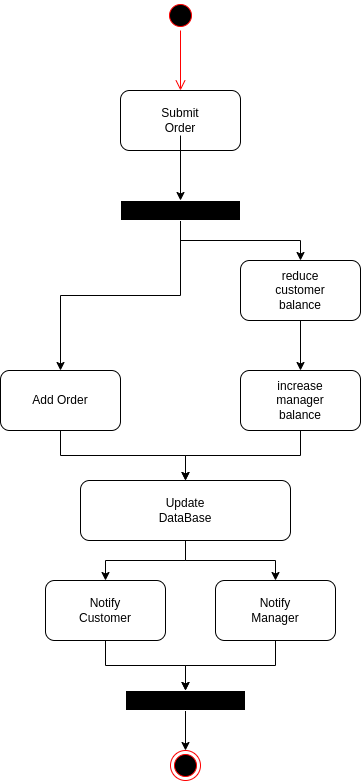

The diagram above was exported from draw.io. Its source (the exported page's mxGraphModel, read from the mxfile embedded in the PNG):
<mxGraphModel dx="1210" dy="758" grid="1" gridSize="10" guides="1" tooltips="1" connect="1" arrows="1" fold="1" page="1" pageScale="1" pageWidth="850" pageHeight="1100" math="0" shadow="0">
  <root>
    <mxCell id="0" />
    <mxCell id="1" parent="0" />
    <mxCell id="GKzGYHvka2YEYoNHw4vU-1" value="" style="ellipse;html=1;shape=startState;fillColor=#000000;strokeColor=#ff0000;" parent="1" vertex="1">
      <mxGeometry x="395" y="60" width="30" height="30" as="geometry" />
    </mxCell>
    <mxCell id="GKzGYHvka2YEYoNHw4vU-2" value="" style="edgeStyle=orthogonalEdgeStyle;html=1;verticalAlign=bottom;endArrow=open;endSize=8;strokeColor=#ff0000;rounded=0;" parent="1" source="GKzGYHvka2YEYoNHw4vU-1" edge="1">
      <mxGeometry relative="1" as="geometry">
        <mxPoint x="410" y="150" as="targetPoint" />
      </mxGeometry>
    </mxCell>
    <mxCell id="GKzGYHvka2YEYoNHw4vU-3" value="" style="rounded=1;whiteSpace=wrap;html=1;" parent="1" vertex="1">
      <mxGeometry x="350" y="150" width="120" height="60" as="geometry" />
    </mxCell>
    <mxCell id="GKzGYHvka2YEYoNHw4vU-12" style="edgeStyle=orthogonalEdgeStyle;rounded=0;orthogonalLoop=1;jettySize=auto;html=1;" parent="1" source="GKzGYHvka2YEYoNHw4vU-4" target="GKzGYHvka2YEYoNHw4vU-10" edge="1">
      <mxGeometry relative="1" as="geometry" />
    </mxCell>
    <mxCell id="GKzGYHvka2YEYoNHw4vU-4" value="Submit Order" style="text;html=1;strokeColor=none;fillColor=none;align=center;verticalAlign=middle;whiteSpace=wrap;rounded=0;" parent="1" vertex="1">
      <mxGeometry x="380" y="165" width="60" height="30" as="geometry" />
    </mxCell>
    <mxCell id="GKzGYHvka2YEYoNHw4vU-21" style="edgeStyle=orthogonalEdgeStyle;rounded=0;orthogonalLoop=1;jettySize=auto;html=1;" parent="1" source="GKzGYHvka2YEYoNHw4vU-10" target="GKzGYHvka2YEYoNHw4vU-17" edge="1">
      <mxGeometry relative="1" as="geometry" />
    </mxCell>
    <mxCell id="w6opvxKxJVL7PVeIpJB7-12" style="edgeStyle=orthogonalEdgeStyle;rounded=0;orthogonalLoop=1;jettySize=auto;html=1;" edge="1" parent="1" source="GKzGYHvka2YEYoNHw4vU-10" target="GKzGYHvka2YEYoNHw4vU-16">
      <mxGeometry relative="1" as="geometry" />
    </mxCell>
    <mxCell id="GKzGYHvka2YEYoNHw4vU-10" value="" style="verticalLabelPosition=bottom;verticalAlign=top;html=1;shape=mxgraph.basic.rect;fillColor2=none;strokeWidth=1;size=20;indent=5;strokeColor=#FFFFFF;fillColor=#000000;" parent="1" vertex="1">
      <mxGeometry x="350" y="260" width="120" height="20" as="geometry" />
    </mxCell>
    <mxCell id="w6opvxKxJVL7PVeIpJB7-11" style="edgeStyle=orthogonalEdgeStyle;rounded=0;orthogonalLoop=1;jettySize=auto;html=1;" edge="1" parent="1" source="GKzGYHvka2YEYoNHw4vU-16" target="3_qsfqMj9dTWY6W7H2ic-4">
      <mxGeometry relative="1" as="geometry" />
    </mxCell>
    <mxCell id="GKzGYHvka2YEYoNHw4vU-16" value="" style="rounded=1;whiteSpace=wrap;html=1;strokeColor=#000000;fillColor=#FFFFFF;" parent="1" vertex="1">
      <mxGeometry x="230" y="430" width="120" height="60" as="geometry" />
    </mxCell>
    <mxCell id="3_qsfqMj9dTWY6W7H2ic-7" style="edgeStyle=orthogonalEdgeStyle;rounded=0;orthogonalLoop=1;jettySize=auto;html=1;" parent="1" source="GKzGYHvka2YEYoNHw4vU-17" target="GKzGYHvka2YEYoNHw4vU-22" edge="1">
      <mxGeometry relative="1" as="geometry" />
    </mxCell>
    <mxCell id="GKzGYHvka2YEYoNHw4vU-17" value="" style="rounded=1;whiteSpace=wrap;html=1;strokeColor=#000000;fillColor=#FFFFFF;" parent="1" vertex="1">
      <mxGeometry x="470" y="320" width="120" height="60" as="geometry" />
    </mxCell>
    <mxCell id="GKzGYHvka2YEYoNHw4vU-18" value="Add Order" style="text;html=1;strokeColor=none;fillColor=none;align=center;verticalAlign=middle;whiteSpace=wrap;rounded=0;" parent="1" vertex="1">
      <mxGeometry x="260" y="445" width="60" height="30" as="geometry" />
    </mxCell>
    <mxCell id="GKzGYHvka2YEYoNHw4vU-19" value="reduce customer balance" style="text;html=1;strokeColor=none;fillColor=none;align=center;verticalAlign=middle;whiteSpace=wrap;rounded=0;" parent="1" vertex="1">
      <mxGeometry x="500" y="335" width="60" height="30" as="geometry" />
    </mxCell>
    <mxCell id="3_qsfqMj9dTWY6W7H2ic-9" style="edgeStyle=orthogonalEdgeStyle;rounded=0;orthogonalLoop=1;jettySize=auto;html=1;" parent="1" source="GKzGYHvka2YEYoNHw4vU-22" target="3_qsfqMj9dTWY6W7H2ic-4" edge="1">
      <mxGeometry relative="1" as="geometry" />
    </mxCell>
    <mxCell id="GKzGYHvka2YEYoNHw4vU-22" value="" style="rounded=1;whiteSpace=wrap;html=1;strokeColor=#000000;fillColor=#FFFFFF;" parent="1" vertex="1">
      <mxGeometry x="470" y="430" width="120" height="60" as="geometry" />
    </mxCell>
    <mxCell id="GKzGYHvka2YEYoNHw4vU-23" value="increase manager balance" style="text;html=1;strokeColor=none;fillColor=none;align=center;verticalAlign=middle;whiteSpace=wrap;rounded=0;" parent="1" vertex="1">
      <mxGeometry x="500" y="445" width="60" height="30" as="geometry" />
    </mxCell>
    <mxCell id="GKzGYHvka2YEYoNHw4vU-32" style="edgeStyle=orthogonalEdgeStyle;rounded=0;orthogonalLoop=1;jettySize=auto;html=1;" parent="1" source="GKzGYHvka2YEYoNHw4vU-28" target="GKzGYHvka2YEYoNHw4vU-31" edge="1">
      <mxGeometry relative="1" as="geometry" />
    </mxCell>
    <mxCell id="GKzGYHvka2YEYoNHw4vU-28" value="" style="verticalLabelPosition=bottom;verticalAlign=top;html=1;shape=mxgraph.basic.rect;fillColor2=none;strokeWidth=1;size=20;indent=5;strokeColor=#FFFFFF;fillColor=#000000;" parent="1" vertex="1">
      <mxGeometry x="355" y="750" width="120" height="20" as="geometry" />
    </mxCell>
    <mxCell id="GKzGYHvka2YEYoNHw4vU-31" value="" style="ellipse;html=1;shape=endState;fillColor=#000000;strokeColor=#ff0000;" parent="1" vertex="1">
      <mxGeometry x="400" y="810" width="30" height="30" as="geometry" />
    </mxCell>
    <mxCell id="3_qsfqMj9dTWY6W7H2ic-12" style="edgeStyle=orthogonalEdgeStyle;rounded=0;orthogonalLoop=1;jettySize=auto;html=1;" parent="1" source="3_qsfqMj9dTWY6W7H2ic-4" target="3_qsfqMj9dTWY6W7H2ic-11" edge="1">
      <mxGeometry relative="1" as="geometry" />
    </mxCell>
    <mxCell id="w6opvxKxJVL7PVeIpJB7-6" style="edgeStyle=orthogonalEdgeStyle;rounded=0;orthogonalLoop=1;jettySize=auto;html=1;" edge="1" parent="1" source="3_qsfqMj9dTWY6W7H2ic-4" target="w6opvxKxJVL7PVeIpJB7-5">
      <mxGeometry relative="1" as="geometry" />
    </mxCell>
    <mxCell id="3_qsfqMj9dTWY6W7H2ic-4" value="" style="rounded=1;whiteSpace=wrap;html=1;" parent="1" vertex="1">
      <mxGeometry x="310" y="540" width="210" height="60" as="geometry" />
    </mxCell>
    <mxCell id="3_qsfqMj9dTWY6W7H2ic-5" value="Update DataBase" style="text;html=1;strokeColor=none;fillColor=none;align=center;verticalAlign=middle;whiteSpace=wrap;rounded=0;" parent="1" vertex="1">
      <mxGeometry x="385" y="555" width="60" height="30" as="geometry" />
    </mxCell>
    <mxCell id="3_qsfqMj9dTWY6W7H2ic-14" style="edgeStyle=orthogonalEdgeStyle;rounded=0;orthogonalLoop=1;jettySize=auto;html=1;" parent="1" source="3_qsfqMj9dTWY6W7H2ic-11" target="GKzGYHvka2YEYoNHw4vU-28" edge="1">
      <mxGeometry relative="1" as="geometry" />
    </mxCell>
    <mxCell id="3_qsfqMj9dTWY6W7H2ic-11" value="" style="rounded=1;whiteSpace=wrap;html=1;" parent="1" vertex="1">
      <mxGeometry x="275" y="640" width="120" height="60" as="geometry" />
    </mxCell>
    <mxCell id="w6opvxKxJVL7PVeIpJB7-10" style="edgeStyle=orthogonalEdgeStyle;rounded=0;orthogonalLoop=1;jettySize=auto;html=1;" edge="1" parent="1" source="w6opvxKxJVL7PVeIpJB7-5" target="GKzGYHvka2YEYoNHw4vU-28">
      <mxGeometry relative="1" as="geometry" />
    </mxCell>
    <mxCell id="w6opvxKxJVL7PVeIpJB7-5" value="" style="rounded=1;whiteSpace=wrap;html=1;" vertex="1" parent="1">
      <mxGeometry x="445" y="640" width="120" height="60" as="geometry" />
    </mxCell>
    <mxCell id="w6opvxKxJVL7PVeIpJB7-7" value="Notify Customer" style="text;html=1;strokeColor=none;fillColor=none;align=center;verticalAlign=middle;whiteSpace=wrap;rounded=0;" vertex="1" parent="1">
      <mxGeometry x="305" y="655" width="60" height="30" as="geometry" />
    </mxCell>
    <mxCell id="w6opvxKxJVL7PVeIpJB7-8" value="Notify Manager" style="text;html=1;strokeColor=none;fillColor=none;align=center;verticalAlign=middle;whiteSpace=wrap;rounded=0;" vertex="1" parent="1">
      <mxGeometry x="475" y="655" width="60" height="30" as="geometry" />
    </mxCell>
  </root>
</mxGraphModel>